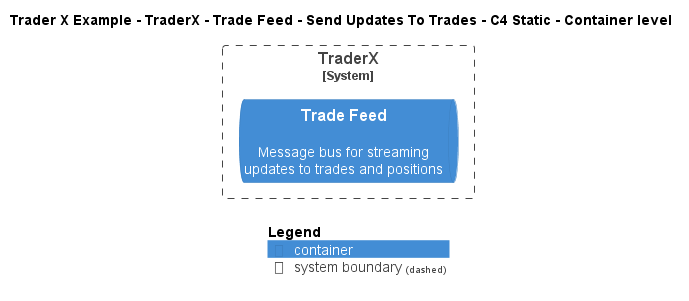

The diagram above was rendered by PlantUML. Its source (embedded in the PNG):
@startuml
!include ..\..\..\..\..\..\..\.c4s\C4_Container.puml

AddElementTag("c4interflow:lifecycle:new", $bgColor=green, $fontColor=#ffffff, $borderColor=green, $shadowing="False")
AddElementTag("c4interflow:lifecycle:changed", $bgColor=orange, $fontColor=#ffffff, $borderColor=orange, $shadowing="False")
AddElementTag("c4interflow:lifecycle:removed", $bgColor=red, $fontColor=#ffffff, $borderColor=red, $shadowing="False")

AddRelTag("c4interflow:lifecycle:new", $textColor=green, $lineColor=green)
AddRelTag("c4interflow:lifecycle:changed", $textColor=orange, $lineColor=orange)
AddRelTag("c4interflow:lifecycle:removed", $textColor=red, $lineColor=red)

SHOW_PERSON_PORTRAIT()
LAYOUT_TOP_DOWN()

skinparam linetype polyline

title Trader X Example - TraderX - Trade Feed - Send Updates To Trades - C4 Static - Container level


System_Boundary(TraderXExample.SoftwareSystems.TraderX, "TraderX") {
    ContainerQueue(TraderXExample.SoftwareSystems.TraderX.Containers.TradeFeed, "Trade Feed", "", "Message bus for streaming updates to trades and positions")
}



SHOW_LEGEND()
@enduml